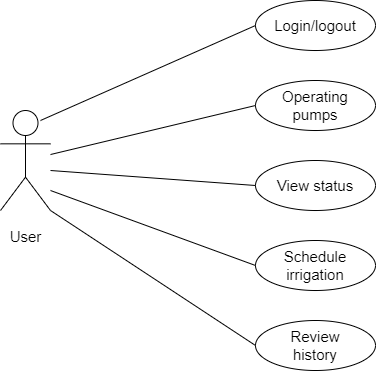

The diagram above was exported from draw.io. Its source (the exported page's mxGraphModel, read from the mxfile embedded in the PNG):
<mxGraphModel dx="868" dy="476" grid="1" gridSize="10" guides="1" tooltips="1" connect="1" arrows="1" fold="1" page="1" pageScale="1" pageWidth="850" pageHeight="1100" math="0" shadow="0">
  <root>
    <mxCell id="0" />
    <mxCell id="1" parent="0" />
    <mxCell id="X-_jjD0lBta18L69pSo_-1" value="&lt;font style=&quot;font-size: 15px&quot;&gt;User&lt;/font&gt;" style="shape=umlActor;verticalLabelPosition=bottom;labelBackgroundColor=#ffffff;verticalAlign=top;html=1;outlineConnect=0;spacing=13;" parent="1" vertex="1">
      <mxGeometry x="50" y="200" width="50" height="100" as="geometry" />
    </mxCell>
    <mxCell id="X-_jjD0lBta18L69pSo_-2" value="&lt;font style=&quot;font-size: 15px&quot;&gt;Login/logout&lt;/font&gt;" style="ellipse;whiteSpace=wrap;html=1;spacing=13;" parent="1" vertex="1">
      <mxGeometry x="305" y="90" width="120" height="50" as="geometry" />
    </mxCell>
    <mxCell id="X-_jjD0lBta18L69pSo_-5" value="&lt;font style=&quot;font-size: 15px&quot;&gt;Operating pumps&lt;/font&gt;" style="ellipse;whiteSpace=wrap;html=1;spacing=13;" parent="1" vertex="1">
      <mxGeometry x="305" y="170" width="120" height="50" as="geometry" />
    </mxCell>
    <mxCell id="X-_jjD0lBta18L69pSo_-6" value="&lt;font style=&quot;font-size: 15px&quot;&gt;View status&lt;/font&gt;" style="ellipse;whiteSpace=wrap;html=1;spacing=13;" parent="1" vertex="1">
      <mxGeometry x="305" y="250" width="120" height="50" as="geometry" />
    </mxCell>
    <mxCell id="X-_jjD0lBta18L69pSo_-7" value="Schedule irrigation" style="ellipse;whiteSpace=wrap;html=1;spacing=13;fontSize=15;" parent="1" vertex="1">
      <mxGeometry x="305" y="330" width="120" height="50" as="geometry" />
    </mxCell>
    <mxCell id="X-_jjD0lBta18L69pSo_-8" value="&lt;font style=&quot;font-size: 15px&quot;&gt;Review history&lt;/font&gt;" style="ellipse;whiteSpace=wrap;html=1;spacing=13;" parent="1" vertex="1">
      <mxGeometry x="305" y="410" width="120" height="50" as="geometry" />
    </mxCell>
    <mxCell id="X-_jjD0lBta18L69pSo_-11" value="" style="endArrow=none;html=1;entryX=0;entryY=0.5;entryDx=0;entryDy=0;spacing=13;" parent="1" source="X-_jjD0lBta18L69pSo_-1" target="X-_jjD0lBta18L69pSo_-5" edge="1">
      <mxGeometry width="50" height="50" relative="1" as="geometry">
        <mxPoint x="290" y="270" as="sourcePoint" />
        <mxPoint x="340" y="220" as="targetPoint" />
        <Array as="points" />
      </mxGeometry>
    </mxCell>
    <mxCell id="X-_jjD0lBta18L69pSo_-12" value="" style="endArrow=none;html=1;entryX=0;entryY=0.5;entryDx=0;entryDy=0;spacing=13;" parent="1" target="X-_jjD0lBta18L69pSo_-2" edge="1">
      <mxGeometry width="50" height="50" relative="1" as="geometry">
        <mxPoint x="90" y="210" as="sourcePoint" />
        <mxPoint x="220" y="130" as="targetPoint" />
      </mxGeometry>
    </mxCell>
    <mxCell id="X-_jjD0lBta18L69pSo_-13" value="" style="endArrow=none;html=1;entryX=0;entryY=0.5;entryDx=0;entryDy=0;spacing=13;" parent="1" target="X-_jjD0lBta18L69pSo_-6" edge="1">
      <mxGeometry width="50" height="50" relative="1" as="geometry">
        <mxPoint x="100" y="260" as="sourcePoint" />
        <mxPoint x="340" y="220" as="targetPoint" />
      </mxGeometry>
    </mxCell>
    <mxCell id="X-_jjD0lBta18L69pSo_-14" value="" style="endArrow=none;html=1;entryX=0;entryY=0.5;entryDx=0;entryDy=0;spacing=13;" parent="1" target="X-_jjD0lBta18L69pSo_-7" edge="1">
      <mxGeometry width="50" height="50" relative="1" as="geometry">
        <mxPoint x="100" y="280" as="sourcePoint" />
        <mxPoint x="340" y="320" as="targetPoint" />
      </mxGeometry>
    </mxCell>
    <mxCell id="X-_jjD0lBta18L69pSo_-15" value="" style="endArrow=none;html=1;exitX=0;exitY=0.5;exitDx=0;exitDy=0;spacing=13;" parent="1" source="X-_jjD0lBta18L69pSo_-8" edge="1">
      <mxGeometry width="50" height="50" relative="1" as="geometry">
        <mxPoint x="290" y="370" as="sourcePoint" />
        <mxPoint x="100" y="300" as="targetPoint" />
      </mxGeometry>
    </mxCell>
  </root>
</mxGraphModel>